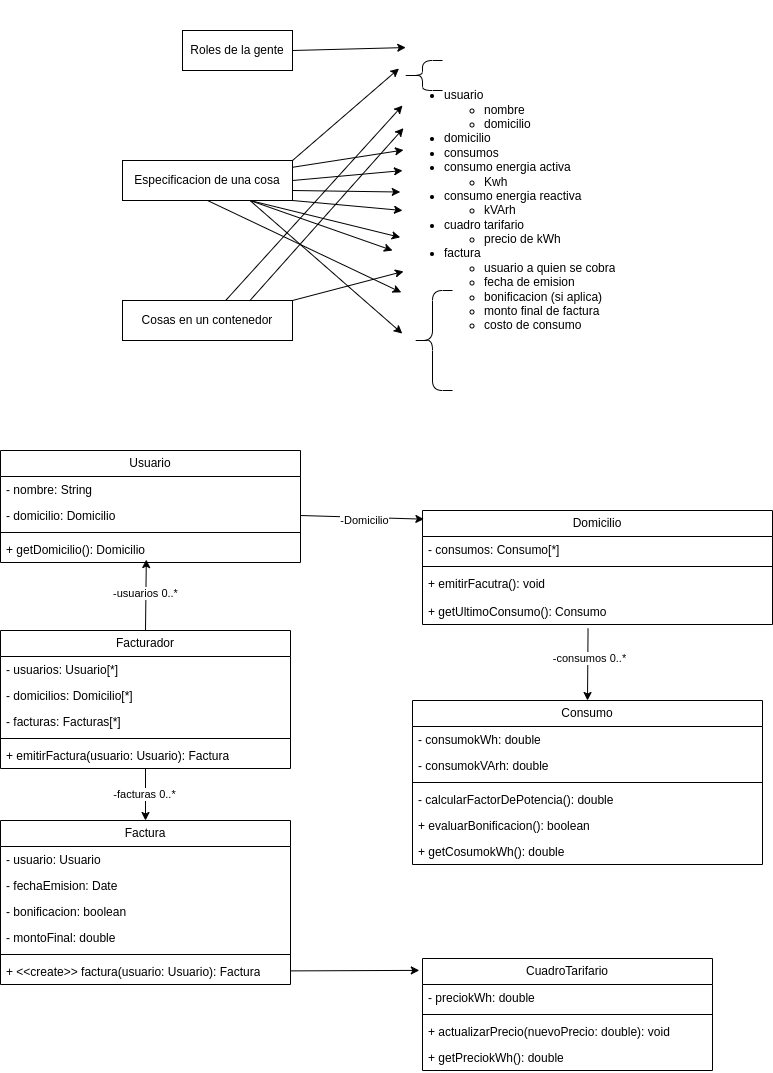

The diagram above was exported from draw.io. Its source (the exported page's mxGraphModel, read from the mxfile embedded in the PNG):
<mxGraphModel dx="1218" dy="597" grid="1" gridSize="10" guides="1" tooltips="1" connect="1" arrows="1" fold="1" page="1" pageScale="1" pageWidth="850" pageHeight="1100" math="0" shadow="0">
  <root>
    <mxCell id="0" />
    <mxCell id="1" parent="0" />
    <mxCell id="3" value="&lt;ul&gt;&lt;li style=&quot;&quot;&gt;usuario&lt;/li&gt;&lt;ul&gt;&lt;li style=&quot;&quot;&gt;nombre&lt;/li&gt;&lt;li style=&quot;&quot;&gt;domicilio&lt;/li&gt;&lt;/ul&gt;&lt;li&gt;domicilio&lt;/li&gt;&lt;li&gt;consumos&lt;/li&gt;&lt;li&gt;consumo energia activa&lt;/li&gt;&lt;ul&gt;&lt;li&gt;Kwh&lt;/li&gt;&lt;/ul&gt;&lt;li&gt;consumo energia reactiva&lt;/li&gt;&lt;ul&gt;&lt;li&gt;kVArh&lt;/li&gt;&lt;/ul&gt;&lt;li&gt;cuadro tarifario&lt;/li&gt;&lt;ul&gt;&lt;li&gt;precio de kWh&lt;/li&gt;&lt;/ul&gt;&lt;li&gt;factura&lt;/li&gt;&lt;ul&gt;&lt;li&gt;usuario a quien se cobra&lt;/li&gt;&lt;li&gt;fecha de emision&lt;/li&gt;&lt;li&gt;bonificacion (si aplica)&lt;/li&gt;&lt;li&gt;monto final de factura&lt;/li&gt;&lt;li&gt;costo de consumo&lt;/li&gt;&lt;/ul&gt;&lt;/ul&gt;" style="text;strokeColor=none;fillColor=none;html=1;whiteSpace=wrap;verticalAlign=middle;overflow=hidden;align=left;" parent="1" vertex="1">
      <mxGeometry x="460" y="20" width="250" height="420" as="geometry" />
    </mxCell>
    <mxCell id="234" style="edgeStyle=none;html=1;entryX=0.5;entryY=0;entryDx=0;entryDy=0;exitX=0.473;exitY=1.15;exitDx=0;exitDy=0;exitPerimeter=0;" edge="1" parent="1" source="252" target="217">
      <mxGeometry relative="1" as="geometry" />
    </mxCell>
    <mxCell id="235" value="-consumos 0..*" style="edgeLabel;html=1;align=center;verticalAlign=middle;resizable=0;points=[];" vertex="1" connectable="0" parent="234">
      <mxGeometry x="-0.1623" y="1" relative="1" as="geometry">
        <mxPoint as="offset" />
      </mxGeometry>
    </mxCell>
    <mxCell id="4" value="Domicilio" style="swimlane;fontStyle=0;childLayout=stackLayout;horizontal=1;startSize=26;fillColor=none;horizontalStack=0;resizeParent=1;resizeParentMax=0;resizeLast=0;collapsible=1;marginBottom=0;whiteSpace=wrap;html=1;" parent="1" vertex="1">
      <mxGeometry x="480" y="530" width="350" height="114" as="geometry" />
    </mxCell>
    <mxCell id="7" value="- consumos: Consumo[*]" style="text;strokeColor=none;fillColor=none;align=left;verticalAlign=top;spacingLeft=4;spacingRight=4;overflow=hidden;rotatable=0;points=[[0,0.5],[1,0.5]];portConstraint=eastwest;whiteSpace=wrap;html=1;" parent="4" vertex="1">
      <mxGeometry y="26" width="350" height="26" as="geometry" />
    </mxCell>
    <mxCell id="219" value="" style="line;strokeWidth=1;fillColor=none;align=left;verticalAlign=middle;spacingTop=-1;spacingLeft=3;spacingRight=3;rotatable=0;labelPosition=right;points=[];portConstraint=eastwest;strokeColor=inherit;" vertex="1" parent="4">
      <mxGeometry y="52" width="350" height="8" as="geometry" />
    </mxCell>
    <mxCell id="239" value="&lt;span style=&quot;color: rgb(0, 0, 0);&quot;&gt;+ emitirFacutra(): void&lt;/span&gt;" style="text;strokeColor=none;fillColor=none;align=left;verticalAlign=top;spacingLeft=4;spacingRight=4;overflow=hidden;rotatable=0;points=[[0,0.5],[1,0.5]];portConstraint=eastwest;whiteSpace=wrap;html=1;" vertex="1" parent="4">
      <mxGeometry y="60" width="350" height="28" as="geometry" />
    </mxCell>
    <mxCell id="252" value="+ getUltimoConsumo(): Consumo" style="text;strokeColor=none;fillColor=none;align=left;verticalAlign=top;spacingLeft=4;spacingRight=4;overflow=hidden;rotatable=0;points=[[0,0.5],[1,0.5]];portConstraint=eastwest;whiteSpace=wrap;html=1;" vertex="1" parent="4">
      <mxGeometry y="88" width="350" height="26" as="geometry" />
    </mxCell>
    <mxCell id="8" value="Usuario" style="swimlane;fontStyle=0;childLayout=stackLayout;horizontal=1;startSize=26;fillColor=none;horizontalStack=0;resizeParent=1;resizeParentMax=0;resizeLast=0;collapsible=1;marginBottom=0;whiteSpace=wrap;html=1;" parent="1" vertex="1">
      <mxGeometry x="58" y="470" width="300" height="112" as="geometry" />
    </mxCell>
    <mxCell id="9" value="- nombre: String" style="text;strokeColor=none;fillColor=none;align=left;verticalAlign=top;spacingLeft=4;spacingRight=4;overflow=hidden;rotatable=0;points=[[0,0.5],[1,0.5]];portConstraint=eastwest;whiteSpace=wrap;html=1;" parent="8" vertex="1">
      <mxGeometry y="26" width="300" height="26" as="geometry" />
    </mxCell>
    <mxCell id="10" value="- domicilio: Domicilio" style="text;strokeColor=none;fillColor=none;align=left;verticalAlign=top;spacingLeft=4;spacingRight=4;overflow=hidden;rotatable=0;points=[[0,0.5],[1,0.5]];portConstraint=eastwest;whiteSpace=wrap;html=1;" parent="8" vertex="1">
      <mxGeometry y="52" width="300" height="26" as="geometry" />
    </mxCell>
    <mxCell id="53" value="" style="line;strokeWidth=1;fillColor=none;align=left;verticalAlign=middle;spacingTop=-1;spacingLeft=3;spacingRight=3;rotatable=0;labelPosition=right;points=[];portConstraint=eastwest;strokeColor=inherit;" parent="8" vertex="1">
      <mxGeometry y="78" width="300" height="8" as="geometry" />
    </mxCell>
    <mxCell id="54" value="+ getDomicilio(): Domicilio" style="text;strokeColor=none;fillColor=none;align=left;verticalAlign=top;spacingLeft=4;spacingRight=4;overflow=hidden;rotatable=0;points=[[0,0.5],[1,0.5]];portConstraint=eastwest;whiteSpace=wrap;html=1;" parent="8" vertex="1">
      <mxGeometry y="86" width="300" height="26" as="geometry" />
    </mxCell>
    <mxCell id="16" style="edgeStyle=none;html=1;exitX=1;exitY=0.5;exitDx=0;exitDy=0;entryX=0.004;entryY=0.076;entryDx=0;entryDy=0;entryPerimeter=0;" parent="1" source="10" edge="1" target="4">
      <mxGeometry relative="1" as="geometry">
        <mxPoint x="480" y="509" as="targetPoint" />
      </mxGeometry>
    </mxCell>
    <mxCell id="17" value="-Domicilio" style="edgeLabel;html=1;align=center;verticalAlign=middle;resizable=0;points=[];" parent="16" vertex="1" connectable="0">
      <mxGeometry x="0.0431" y="-3" relative="1" as="geometry">
        <mxPoint as="offset" />
      </mxGeometry>
    </mxCell>
    <mxCell id="26" value="CuadroTarifario" style="swimlane;fontStyle=0;childLayout=stackLayout;horizontal=1;startSize=26;fillColor=none;horizontalStack=0;resizeParent=1;resizeParentMax=0;resizeLast=0;collapsible=1;marginBottom=0;whiteSpace=wrap;html=1;" parent="1" vertex="1">
      <mxGeometry x="480" y="978" width="290" height="112" as="geometry" />
    </mxCell>
    <mxCell id="27" value="- preciokWh: double" style="text;strokeColor=none;fillColor=none;align=left;verticalAlign=top;spacingLeft=4;spacingRight=4;overflow=hidden;rotatable=0;points=[[0,0.5],[1,0.5]];portConstraint=eastwest;whiteSpace=wrap;html=1;" parent="26" vertex="1">
      <mxGeometry y="26" width="290" height="26" as="geometry" />
    </mxCell>
    <mxCell id="215" value="" style="line;strokeWidth=1;fillColor=none;align=left;verticalAlign=middle;spacingTop=-1;spacingLeft=3;spacingRight=3;rotatable=0;labelPosition=right;points=[];portConstraint=eastwest;strokeColor=inherit;" vertex="1" parent="26">
      <mxGeometry y="52" width="290" height="8" as="geometry" />
    </mxCell>
    <mxCell id="216" value="+ actualizarPrecio(nuevoPrecio: double): void" style="text;strokeColor=none;fillColor=none;align=left;verticalAlign=top;spacingLeft=4;spacingRight=4;overflow=hidden;rotatable=0;points=[[0,0.5],[1,0.5]];portConstraint=eastwest;whiteSpace=wrap;html=1;" vertex="1" parent="26">
      <mxGeometry y="60" width="290" height="26" as="geometry" />
    </mxCell>
    <mxCell id="248" value="+ getPreciokWh(): double" style="text;strokeColor=none;fillColor=none;align=left;verticalAlign=top;spacingLeft=4;spacingRight=4;overflow=hidden;rotatable=0;points=[[0,0.5],[1,0.5]];portConstraint=eastwest;whiteSpace=wrap;html=1;" vertex="1" parent="26">
      <mxGeometry y="86" width="290" height="26" as="geometry" />
    </mxCell>
    <mxCell id="173" value="Roles de la gente" style="whiteSpace=wrap;html=1;align=center;" parent="1" vertex="1">
      <mxGeometry x="240" y="50" width="110" height="40" as="geometry" />
    </mxCell>
    <mxCell id="257" style="edgeStyle=none;html=1;entryX=0;entryY=0.25;entryDx=0;entryDy=0;" edge="1" parent="1" source="176" target="3">
      <mxGeometry relative="1" as="geometry" />
    </mxCell>
    <mxCell id="176" value="Cosas en un contenedor" style="whiteSpace=wrap;html=1;align=center;" parent="1" vertex="1">
      <mxGeometry x="180" y="320" width="170" height="40" as="geometry" />
    </mxCell>
    <mxCell id="263" style="edgeStyle=none;html=1;exitX=1;exitY=1;exitDx=0;exitDy=0;entryX=0;entryY=0.5;entryDx=0;entryDy=0;" edge="1" parent="1" source="177" target="3">
      <mxGeometry relative="1" as="geometry" />
    </mxCell>
    <mxCell id="264" style="edgeStyle=none;html=1;exitX=0.75;exitY=1;exitDx=0;exitDy=0;entryX=-0.009;entryY=0.564;entryDx=0;entryDy=0;entryPerimeter=0;" edge="1" parent="1" source="177" target="3">
      <mxGeometry relative="1" as="geometry">
        <mxPoint x="440" y="260" as="targetPoint" />
      </mxGeometry>
    </mxCell>
    <mxCell id="270" style="edgeStyle=none;html=1;exitX=0.75;exitY=1;exitDx=0;exitDy=0;" edge="1" parent="1" source="177">
      <mxGeometry relative="1" as="geometry">
        <mxPoint x="450" y="270" as="targetPoint" />
      </mxGeometry>
    </mxCell>
    <mxCell id="177" value="&lt;span style=&quot;color: rgb(0, 0, 0);&quot;&gt;Especificacion de una cosa&lt;/span&gt;" style="whiteSpace=wrap;html=1;align=center;" parent="1" vertex="1">
      <mxGeometry x="180" y="180" width="170" height="40" as="geometry" />
    </mxCell>
    <mxCell id="217" value="Consumo" style="swimlane;fontStyle=0;childLayout=stackLayout;horizontal=1;startSize=26;fillColor=none;horizontalStack=0;resizeParent=1;resizeParentMax=0;resizeLast=0;collapsible=1;marginBottom=0;whiteSpace=wrap;html=1;" vertex="1" parent="1">
      <mxGeometry x="470" y="720" width="350" height="164" as="geometry" />
    </mxCell>
    <mxCell id="241" value="&lt;span style=&quot;color: rgb(0, 0, 0);&quot;&gt;- consumokWh: double&lt;/span&gt;" style="text;strokeColor=none;fillColor=none;align=left;verticalAlign=top;spacingLeft=4;spacingRight=4;overflow=hidden;rotatable=0;points=[[0,0.5],[1,0.5]];portConstraint=eastwest;whiteSpace=wrap;html=1;" vertex="1" parent="217">
      <mxGeometry y="26" width="350" height="26" as="geometry" />
    </mxCell>
    <mxCell id="245" value="&lt;span style=&quot;color: rgb(0, 0, 0);&quot;&gt;- consumokVArh: double&lt;/span&gt;" style="text;strokeColor=none;fillColor=none;align=left;verticalAlign=top;spacingLeft=4;spacingRight=4;overflow=hidden;rotatable=0;points=[[0,0.5],[1,0.5]];portConstraint=eastwest;whiteSpace=wrap;html=1;" vertex="1" parent="217">
      <mxGeometry y="52" width="350" height="26" as="geometry" />
    </mxCell>
    <mxCell id="242" value="" style="line;strokeWidth=1;fillColor=none;align=left;verticalAlign=middle;spacingTop=-1;spacingLeft=3;spacingRight=3;rotatable=0;labelPosition=right;points=[];portConstraint=eastwest;strokeColor=inherit;" vertex="1" parent="217">
      <mxGeometry y="78" width="350" height="8" as="geometry" />
    </mxCell>
    <mxCell id="238" value="&lt;span style=&quot;color: rgb(0, 0, 0);&quot;&gt;- calcularFactorDePotencia(): double&lt;/span&gt;" style="text;strokeColor=none;fillColor=none;align=left;verticalAlign=top;spacingLeft=4;spacingRight=4;overflow=hidden;rotatable=0;points=[[0,0.5],[1,0.5]];portConstraint=eastwest;whiteSpace=wrap;html=1;" vertex="1" parent="217">
      <mxGeometry y="86" width="350" height="26" as="geometry" />
    </mxCell>
    <mxCell id="246" value="&lt;span style=&quot;color: rgb(0, 0, 0);&quot;&gt;+ evaluarBonificacion(): boolean&lt;/span&gt;" style="text;strokeColor=none;fillColor=none;align=left;verticalAlign=top;spacingLeft=4;spacingRight=4;overflow=hidden;rotatable=0;points=[[0,0.5],[1,0.5]];portConstraint=eastwest;whiteSpace=wrap;html=1;" vertex="1" parent="217">
      <mxGeometry y="112" width="350" height="26" as="geometry" />
    </mxCell>
    <mxCell id="247" value="&lt;span style=&quot;color: rgb(0, 0, 0);&quot;&gt;+ getCosumokWh(): double&lt;/span&gt;" style="text;strokeColor=none;fillColor=none;align=left;verticalAlign=top;spacingLeft=4;spacingRight=4;overflow=hidden;rotatable=0;points=[[0,0.5],[1,0.5]];portConstraint=eastwest;whiteSpace=wrap;html=1;" vertex="1" parent="217">
      <mxGeometry y="138" width="350" height="26" as="geometry" />
    </mxCell>
    <mxCell id="221" value="Factura" style="swimlane;fontStyle=0;childLayout=stackLayout;horizontal=1;startSize=26;fillColor=none;horizontalStack=0;resizeParent=1;resizeParentMax=0;resizeLast=0;collapsible=1;marginBottom=0;whiteSpace=wrap;html=1;" vertex="1" parent="1">
      <mxGeometry x="58" y="840" width="290" height="164" as="geometry" />
    </mxCell>
    <mxCell id="249" value="- usuario: Usuario" style="text;strokeColor=none;fillColor=none;align=left;verticalAlign=top;spacingLeft=4;spacingRight=4;overflow=hidden;rotatable=0;points=[[0,0.5],[1,0.5]];portConstraint=eastwest;whiteSpace=wrap;html=1;" vertex="1" parent="221">
      <mxGeometry y="26" width="290" height="26" as="geometry" />
    </mxCell>
    <mxCell id="225" value="- fechaEmision: Date" style="text;strokeColor=none;fillColor=none;align=left;verticalAlign=top;spacingLeft=4;spacingRight=4;overflow=hidden;rotatable=0;points=[[0,0.5],[1,0.5]];portConstraint=eastwest;whiteSpace=wrap;html=1;" vertex="1" parent="221">
      <mxGeometry y="52" width="290" height="26" as="geometry" />
    </mxCell>
    <mxCell id="226" value="- bonificacion: boolean" style="text;strokeColor=none;fillColor=none;align=left;verticalAlign=top;spacingLeft=4;spacingRight=4;overflow=hidden;rotatable=0;points=[[0,0.5],[1,0.5]];portConstraint=eastwest;whiteSpace=wrap;html=1;" vertex="1" parent="221">
      <mxGeometry y="78" width="290" height="26" as="geometry" />
    </mxCell>
    <mxCell id="227" value="- montoFinal: double" style="text;strokeColor=none;fillColor=none;align=left;verticalAlign=top;spacingLeft=4;spacingRight=4;overflow=hidden;rotatable=0;points=[[0,0.5],[1,0.5]];portConstraint=eastwest;whiteSpace=wrap;html=1;" vertex="1" parent="221">
      <mxGeometry y="104" width="290" height="26" as="geometry" />
    </mxCell>
    <mxCell id="223" value="" style="line;strokeWidth=1;fillColor=none;align=left;verticalAlign=middle;spacingTop=-1;spacingLeft=3;spacingRight=3;rotatable=0;labelPosition=right;points=[];portConstraint=eastwest;strokeColor=inherit;" vertex="1" parent="221">
      <mxGeometry y="130" width="290" height="8" as="geometry" />
    </mxCell>
    <mxCell id="224" value="+ &amp;lt;&amp;lt;create&amp;gt;&amp;gt; factura(usuario: Usuario): Factura" style="text;strokeColor=none;fillColor=none;align=left;verticalAlign=top;spacingLeft=4;spacingRight=4;overflow=hidden;rotatable=0;points=[[0,0.5],[1,0.5]];portConstraint=eastwest;whiteSpace=wrap;html=1;" vertex="1" parent="221">
      <mxGeometry y="138" width="290" height="26" as="geometry" />
    </mxCell>
    <mxCell id="250" style="edgeStyle=none;html=1;entryX=0.486;entryY=0.887;entryDx=0;entryDy=0;entryPerimeter=0;exitX=0.5;exitY=0;exitDx=0;exitDy=0;" edge="1" parent="1" source="271" target="54">
      <mxGeometry relative="1" as="geometry" />
    </mxCell>
    <mxCell id="251" value="-usuarios 0..*" style="edgeLabel;html=1;align=center;verticalAlign=middle;resizable=0;points=[];" vertex="1" connectable="0" parent="250">
      <mxGeometry x="0.0315" y="1" relative="1" as="geometry">
        <mxPoint as="offset" />
      </mxGeometry>
    </mxCell>
    <mxCell id="254" style="edgeStyle=none;html=1;exitX=1;exitY=0.5;exitDx=0;exitDy=0;entryX=0.013;entryY=0.112;entryDx=0;entryDy=0;entryPerimeter=0;" edge="1" parent="1" source="173" target="3">
      <mxGeometry relative="1" as="geometry" />
    </mxCell>
    <mxCell id="255" style="edgeStyle=none;html=1;entryX=-0.014;entryY=0.162;entryDx=0;entryDy=0;entryPerimeter=0;exitX=1;exitY=0;exitDx=0;exitDy=0;" edge="1" parent="1" source="177" target="3">
      <mxGeometry relative="1" as="geometry" />
    </mxCell>
    <mxCell id="258" style="edgeStyle=none;html=1;exitX=0.75;exitY=0;exitDx=0;exitDy=0;entryX=0.004;entryY=0.304;entryDx=0;entryDy=0;entryPerimeter=0;" edge="1" parent="1" source="176" target="3">
      <mxGeometry relative="1" as="geometry" />
    </mxCell>
    <mxCell id="259" style="edgeStyle=none;html=1;entryX=0.004;entryY=0.356;entryDx=0;entryDy=0;entryPerimeter=0;" edge="1" parent="1" source="177" target="3">
      <mxGeometry relative="1" as="geometry" />
    </mxCell>
    <mxCell id="260" style="edgeStyle=none;html=1;exitX=1;exitY=0.5;exitDx=0;exitDy=0;entryX=0;entryY=0.405;entryDx=0;entryDy=0;entryPerimeter=0;" edge="1" parent="1" source="177" target="3">
      <mxGeometry relative="1" as="geometry" />
    </mxCell>
    <mxCell id="262" style="edgeStyle=none;html=1;exitX=1;exitY=0.75;exitDx=0;exitDy=0;entryX=-0.009;entryY=0.456;entryDx=0;entryDy=0;entryPerimeter=0;" edge="1" parent="1" source="177" target="3">
      <mxGeometry relative="1" as="geometry" />
    </mxCell>
    <mxCell id="265" style="edgeStyle=none;html=1;exitX=0.5;exitY=1;exitDx=0;exitDy=0;entryX=-0.005;entryY=0.695;entryDx=0;entryDy=0;entryPerimeter=0;" edge="1" parent="1" source="177" target="3">
      <mxGeometry relative="1" as="geometry" />
    </mxCell>
    <mxCell id="266" style="edgeStyle=none;html=1;exitX=1;exitY=0;exitDx=0;exitDy=0;entryX=0.004;entryY=0.645;entryDx=0;entryDy=0;entryPerimeter=0;" edge="1" parent="1" source="176" target="3">
      <mxGeometry relative="1" as="geometry" />
    </mxCell>
    <mxCell id="267" style="edgeStyle=none;html=1;exitX=0.75;exitY=1;exitDx=0;exitDy=0;entryX=-0.001;entryY=0.793;entryDx=0;entryDy=0;entryPerimeter=0;" edge="1" parent="1" source="177" target="3">
      <mxGeometry relative="1" as="geometry" />
    </mxCell>
    <mxCell id="268" value="" style="shape=curlyBracket;whiteSpace=wrap;html=1;rounded=1;labelPosition=left;verticalLabelPosition=middle;align=right;verticalAlign=middle;" vertex="1" parent="1">
      <mxGeometry x="470" y="310" width="40" height="100" as="geometry" />
    </mxCell>
    <mxCell id="269" value="" style="shape=curlyBracket;whiteSpace=wrap;html=1;rounded=1;labelPosition=left;verticalLabelPosition=middle;align=right;verticalAlign=middle;" vertex="1" parent="1">
      <mxGeometry x="460" y="80" width="40" height="30" as="geometry" />
    </mxCell>
    <mxCell id="279" style="edgeStyle=none;html=1;entryX=0.5;entryY=0;entryDx=0;entryDy=0;" edge="1" parent="1" source="271" target="221">
      <mxGeometry relative="1" as="geometry" />
    </mxCell>
    <mxCell id="280" value="-facturas 0..*" style="edgeLabel;html=1;align=center;verticalAlign=middle;resizable=0;points=[];" vertex="1" connectable="0" parent="279">
      <mxGeometry x="0.1788" y="-2" relative="1" as="geometry">
        <mxPoint y="-6" as="offset" />
      </mxGeometry>
    </mxCell>
    <mxCell id="271" value="Facturador" style="swimlane;fontStyle=0;childLayout=stackLayout;horizontal=1;startSize=26;fillColor=none;horizontalStack=0;resizeParent=1;resizeParentMax=0;resizeLast=0;collapsible=1;marginBottom=0;whiteSpace=wrap;html=1;" vertex="1" parent="1">
      <mxGeometry x="58" y="650" width="290" height="138" as="geometry" />
    </mxCell>
    <mxCell id="272" value="- usuarios: Usuario[*]" style="text;strokeColor=none;fillColor=none;align=left;verticalAlign=top;spacingLeft=4;spacingRight=4;overflow=hidden;rotatable=0;points=[[0,0.5],[1,0.5]];portConstraint=eastwest;whiteSpace=wrap;html=1;" vertex="1" parent="271">
      <mxGeometry y="26" width="290" height="26" as="geometry" />
    </mxCell>
    <mxCell id="274" value="- domicilios: Domicilio[*]" style="text;strokeColor=none;fillColor=none;align=left;verticalAlign=top;spacingLeft=4;spacingRight=4;overflow=hidden;rotatable=0;points=[[0,0.5],[1,0.5]];portConstraint=eastwest;whiteSpace=wrap;html=1;" vertex="1" parent="271">
      <mxGeometry y="52" width="290" height="26" as="geometry" />
    </mxCell>
    <mxCell id="281" value="- facturas: Facturas[*]" style="text;strokeColor=none;fillColor=none;align=left;verticalAlign=top;spacingLeft=4;spacingRight=4;overflow=hidden;rotatable=0;points=[[0,0.5],[1,0.5]];portConstraint=eastwest;whiteSpace=wrap;html=1;" vertex="1" parent="271">
      <mxGeometry y="78" width="290" height="26" as="geometry" />
    </mxCell>
    <mxCell id="276" value="" style="line;strokeWidth=1;fillColor=none;align=left;verticalAlign=middle;spacingTop=-1;spacingLeft=3;spacingRight=3;rotatable=0;labelPosition=right;points=[];portConstraint=eastwest;strokeColor=inherit;" vertex="1" parent="271">
      <mxGeometry y="104" width="290" height="8" as="geometry" />
    </mxCell>
    <mxCell id="277" value="+ emitirFactura(usuario: Usuario): Factura" style="text;strokeColor=none;fillColor=none;align=left;verticalAlign=top;spacingLeft=4;spacingRight=4;overflow=hidden;rotatable=0;points=[[0,0.5],[1,0.5]];portConstraint=eastwest;whiteSpace=wrap;html=1;" vertex="1" parent="271">
      <mxGeometry y="112" width="290" height="26" as="geometry" />
    </mxCell>
    <mxCell id="282" style="edgeStyle=none;html=1;entryX=-0.011;entryY=0.106;entryDx=0;entryDy=0;entryPerimeter=0;" edge="1" parent="1" source="224" target="26">
      <mxGeometry relative="1" as="geometry" />
    </mxCell>
  </root>
</mxGraphModel>